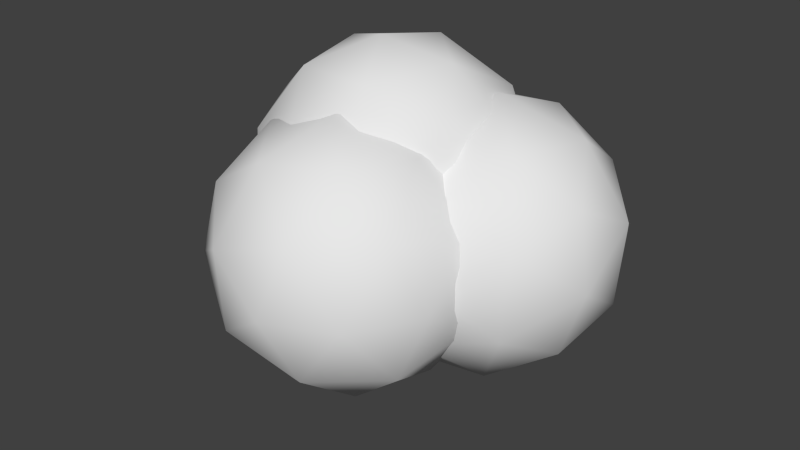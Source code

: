 # Source: Cloud.blend  (saved by Blender 2.72.0; exported with 4.5.12 LTS)
import bpy
from mathutils import Matrix  # noqa: F401  (used for matrix-valued properties, if any)

bpy.ops.wm.read_factory_settings(use_empty=True)
scene = bpy.context.scene
scene.name = 'Scene'

# ---- collections
col_collection_1 = bpy.data.collections.new('Collection 1'); scene.collection.children.link(col_collection_1)

# ---- world
world_world = bpy.data.worlds.new('World'); scene.world = world_world
world_world.color = (0.05088, 0.05088, 0.05088)
world_world.use_sun_shadow = False
world_world.sun_shadow_jitter_overblur = 0.0
world_world.cycles.sampling_method = 'MANUAL'
world_world.cycles.sample_map_resolution = 256

# ---- meshes
me_icosphere_006 = bpy.data.meshes.new('Icosphere.006')
me_icosphere_006.from_pydata([(0.01569, 0.554, -0.02569), (0.2845, 0.3591, 0.1329), (0.2259, 0.3309, -0.2293), (-0.1373, 0.345, -0.2872), (-0.3031, 0.382, 0.0393), (-0.0424, 0.3907, 0.2989), (0.2977, 0.02961, -0.03052), (0.03703, 0.02094, -0.2901), (0.1319, 0.06656, 0.2959), (0.1425, 0.484, -0.1506), (0.1769, 0.5006, 0.06226), (0.3005, 0.3694, -0.05742), (0.1428, 0.4046, 0.2531), (-0.01523, 0.5191, 0.1598), (-0.07099, 0.4923, -0.1847), (0.05256, 0.3612, -0.3043), (-0.1684, 0.514, 0.007233), (-0.2584, 0.3912, -0.1465), (-0.2026, 0.418, 0.198), (0.2452, 0.214, 0.2513), (0.05308, 0.2326, 0.3489), (0.3082, 0.1758, -0.1535), (0.3427, 0.1923, 0.05942), (0.155, 0.1707, -0.3061), (-0.3481, 0.2193, -0.05064), (-0.2506, 0.1976, -0.2425), (-0.1604, 0.2409, 0.3149), (-0.3136, 0.2358, 0.1623), (0.1972, -0.006418, -0.1893), (-0.05793, 0.05043, 0.3131), (-0.07562, 0.06259, -0.5437), (0.1969, 0.2587, -0.393), (0.1967, -0.1082, -0.3644), (-0.1514, -0.2184, -0.3185), (-0.3663, 0.08033, -0.3187), (-0.151, 0.3752, -0.3647), (0.2895, 0.09889, -0.07472), (0.07424, -0.196, -0.02865), (-0.2737, -0.07949, -0.0003843), (-0.2734, 0.2874, -0.02898), (0.07466, 0.3977, -0.07492), (0.07788, -0.04253, -0.4992), (0.07803, 0.1731, -0.516), (0.2381, 0.07274, -0.4107), (0.03371, 0.3569, -0.4109), (-0.1265, 0.2416, -0.4994), (-0.1267, -0.1073, -0.4722), (0.03332, -0.2077, -0.3669), (-0.253, 0.06828, -0.4723), (-0.2976, -0.09691, -0.34), (-0.2973, 0.252, -0.3672), (0.1664, 0.3701, -0.2405), (-0.03815, 0.4386, -0.2239), (0.2925, -0.0212, -0.2236), (0.2927, 0.1945, -0.2404), (-0.03863, -0.2593, -0.1695), (0.166, -0.1945, -0.1965), (-0.3694, -0.01524, -0.153), (-0.2431, -0.1908, -0.1529), (-0.2428, 0.3738, -0.1969), (-0.3693, 0.2004, -0.1698), (0.2208, 0.2761, -0.05342), (0.2206, -0.07281, -0.02622), (-0.1105, -0.1777, 0.01747), (-0.1101, 0.3869, -0.02654), (0.2932, -0.2486, 0.2201), (0.2214, -0.2467, -0.1409), (0.4205, 0.02435, 0.008556), (0.28, 0.09895, 0.3404), (-0.005827, -0.126, 0.3961), (-0.04203, -0.3397, 0.09865), (0.1639, 0.1019, -0.2436), (0.2001, 0.3156, 0.05387), (-0.06336, 0.2226, 0.2934), (-0.1219, -0.123, -0.1879), (0.4056, -0.1297, 0.121), (0.2886, -0.289, 0.03317), (0.3634, -0.1286, -0.09116), (0.09158, -0.3426, -0.0382), (0.1338, -0.3437, 0.174), (0.3231, -0.08584, 0.3161), (0.3979, 0.07459, 0.1917), (0.155, -0.2181, 0.3488), (0.1473, -0.01381, 0.4195), (-0.04201, -0.2716, 0.2774), (0.04461, -0.2152, -0.2066), (-0.1103, -0.2699, -0.06585), (0.3296, 0.07635, -0.1515), (0.2126, -0.08299, -0.2394), (0.2683, 0.2458, 0.2184), (0.3509, 0.2019, 0.0233), (-0.05455, 0.0589, 0.3919), (0.1135, 0.1911, 0.3592), (-0.1928, -0.226, 0.1292), (-0.1715, -0.1004, 0.3041), (0.2001, 0.2475, -0.1249), (0.0665, 0.3185, 0.1907), (-0.2054, 0.1045, 0.2437), (-0.2398, -0.09868, -0.03922), (-0.4806, 0.06259, 0.3156), (-0.5266, 0.2587, 0.007572), (-0.5037, -0.1082, -0.00961), (-0.2557, -0.2184, 0.2389), (-0.1252, 0.08033, 0.4096), (-0.2927, 0.3752, 0.2667), (-0.3301, 0.09889, -0.2594), (-0.1627, -0.196, -0.1165), (0.04837, 0.2874, 0.1598), (-0.1997, 0.3977, -0.08868), (-0.5386, -0.04253, 0.1666), (-0.552, 0.1731, 0.1767), (-0.5656, 0.07274, -0.01438), (-0.4416, 0.3569, 0.148), (-0.4145, 0.2416, 0.329), (-0.3928, -0.1073, 0.3127), (-0.4064, -0.2077, 0.1216), (-0.3161, 0.06827, 0.4131), (-0.1839, -0.09691, 0.368), (-0.2057, 0.252, 0.3843), (-0.3869, 0.3701, -0.06086), (-0.2494, 0.4386, 0.09144), (-0.4501, -0.0212, -0.1713), (-0.4636, 0.1945, -0.1612), (-0.2059, -0.2593, 0.05876), (-0.3517, -0.1945, -0.0873), (0.008241, -0.01524, 0.3114), (-0.06843, -0.1908, 0.2111), (-0.1036, 0.3738, 0.2375), (-0.005199, 0.2004, 0.3215), (-0.2714, 0.2761, -0.2178), (-0.2497, -0.07281, -0.2341), (-0.01378, -0.1777, 0.002184), (-0.04896, 0.3869, 0.02862)], [], [(0, 10, 9), (1, 10, 12), (0, 9, 14), (0, 14, 16), (0, 16, 13), (1, 12, 19), (2, 11, 21), (4, 17, 24), (5, 18, 26), (1, 19, 22), (2, 21, 23), (5, 26, 20), (9, 11, 2), (9, 10, 11), (10, 1, 11), (12, 13, 5), (12, 10, 13), (10, 0, 13), (14, 15, 3), (14, 9, 15), (9, 2, 15), (16, 17, 4), (16, 14, 17), (14, 3, 17), (13, 18, 5), (13, 16, 18), (16, 4, 18), (19, 20, 8), (19, 12, 20), (12, 5, 20), (21, 22, 6), (21, 11, 22), (11, 1, 22), (15, 2, 23), (24, 17, 25), (17, 3, 25), (26, 18, 27), (18, 4, 27), (23, 28, 7), (23, 21, 28), (21, 6, 28), (20, 29, 8), (20, 26, 29), (30, 42, 41), (31, 42, 44), (30, 41, 46), (30, 46, 48), (30, 48, 45), (31, 44, 51), (32, 43, 53), (33, 47, 55), (34, 49, 57), (35, 50, 59), (31, 51, 54), (32, 53, 56), (33, 55, 58), (34, 57, 60), (35, 59, 52), (41, 43, 32), (41, 42, 43), (42, 31, 43), (44, 45, 35), (44, 42, 45), (42, 30, 45), (46, 47, 33), (46, 41, 47), (41, 32, 47), (48, 49, 34), (48, 46, 49), (46, 33, 49), (45, 50, 35), (45, 48, 50), (48, 34, 50), (51, 52, 40), (51, 44, 52), (44, 35, 52), (53, 54, 36), (53, 43, 54), (43, 31, 54), (55, 56, 37), (55, 47, 56), (47, 32, 56), (57, 58, 38), (57, 49, 58), (49, 33, 58), (59, 60, 39), (59, 50, 60), (50, 34, 60), (54, 61, 36), (54, 51, 61), (51, 40, 61), (56, 62, 37), (56, 53, 62), (53, 36, 62), (58, 63, 38), (58, 55, 63), (55, 37, 63), (52, 64, 40), (52, 59, 64), (59, 39, 64), (65, 76, 75), (66, 76, 78), (65, 75, 80), (65, 80, 82), (65, 82, 79), (66, 78, 85), (67, 77, 87), (68, 81, 89), (69, 83, 91), (70, 84, 93), (66, 85, 88), (67, 87, 90), (68, 89, 92), (69, 91, 94), (70, 93, 86), (75, 77, 67), (75, 76, 77), (76, 66, 77), (78, 79, 70), (78, 76, 79), (76, 65, 79), (80, 81, 68), (80, 75, 81), (75, 67, 81), (82, 83, 69), (82, 80, 83), (80, 68, 83), (79, 84, 70), (79, 82, 84), (82, 69, 84), (85, 86, 74), (85, 78, 86), (78, 70, 86), (87, 88, 71), (87, 77, 88), (77, 66, 88), (89, 90, 72), (89, 81, 90), (81, 67, 90), (91, 92, 73), (91, 83, 92), (83, 68, 92), (93, 84, 94), (84, 69, 94), (90, 95, 72), (90, 87, 95), (87, 71, 95), (92, 96, 73), (92, 89, 96), (89, 72, 96), (94, 91, 97), (91, 73, 97), (86, 98, 74), (86, 93, 98), (99, 110, 109), (100, 110, 112), (99, 109, 114), (99, 114, 116), (99, 116, 113), (100, 112, 119), (101, 111, 121), (102, 115, 123), (103, 117, 125), (104, 118, 127), (100, 119, 122), (101, 121, 124), (102, 123, 126), (103, 125, 128), (104, 127, 120), (109, 111, 101), (109, 110, 111), (110, 100, 111), (112, 113, 104), (112, 110, 113), (110, 99, 113), (114, 115, 102), (114, 109, 115), (109, 101, 115), (116, 117, 103), (116, 114, 117), (114, 102, 117), (113, 118, 104), (113, 116, 118), (116, 103, 118), (119, 120, 108), (119, 112, 120), (112, 104, 120), (121, 122, 105), (121, 111, 122), (111, 100, 122), (123, 124, 106), (123, 115, 124), (115, 101, 124), (125, 117, 126), (117, 102, 126), (127, 128, 107), (127, 118, 128), (118, 103, 128), (122, 129, 105), (122, 119, 129), (119, 108, 129), (124, 130, 106), (124, 121, 130), (121, 105, 130), (126, 123, 131), (123, 106, 131), (120, 132, 108), (120, 127, 132), (127, 107, 132)])
me_icosphere_006.polygons.foreach_set('use_smooth', [True] * 209)
_uv = me_icosphere_006.uv_layers.new(name='UVMap')
_uv.uv.foreach_set('vector', [0.7608, 0.1696, 0.7176, 0.2064, 0.7092, 0.1397, 0.6711, 0.2484, 0.7176, 0.2064, 0.7324, 0.2728, 0.7608, 0.1696, 0.7092, 0.1397, 0.776, 0.1086, 0.7608, 0.1696, 0.776, 0.1086, 0.8218, 0.1685, 0.7608, 0.1696, 0.8218, 0.1685, 0.7798, 0.2235, 0.6711, 0.2484, 0.7324, 0.2728, 0.6621, 0.3333, 0.6462, 0.115, 0.6521, 0.1841, 0.5775, 0.1491, 0.904, 0.1727, 0.8591, 0.09519, 0.9606, 0.09119, 0.7966, 0.2833, 0.8513, 0.2403, 0.8618, 0.337, 0.6711, 0.2484, 0.6621, 0.3333, 0.5857, 0.2504, 0.6462, 0.115, 0.5775, 0.1491, 0.5898, 0.04832, 0.7966, 0.2833, 0.8618, 0.337, 0.7618, 0.3472, 0.7092, 0.1397, 0.6521, 0.1841, 0.6462, 0.115, 0.7092, 0.1397, 0.7176, 0.2064, 0.6521, 0.1841, 0.7176, 0.2064, 0.6711, 0.2484, 0.6521, 0.1841, 0.7324, 0.2728, 0.7798, 0.2235, 0.7966, 0.2833, 0.7324, 0.2728, 0.7176, 0.2064, 0.7798, 0.2235, 0.7176, 0.2064, 0.7608, 0.1696, 0.7798, 0.2235, 0.776, 0.1086, 0.7024, 0.04794, 0.7998, 0.02803, 0.776, 0.1086, 0.7092, 0.1397, 0.7024, 0.04794, 0.7092, 0.1397, 0.6462, 0.115, 0.7024, 0.04794, 0.8218, 0.1685, 0.8591, 0.09519, 0.904, 0.1727, 0.8218, 0.1685, 0.776, 0.1086, 0.8591, 0.09519, 0.776, 0.1086, 0.7998, 0.02803, 0.8591, 0.09519, 0.7798, 0.2235, 0.8513, 0.2403, 0.7966, 0.2833, 0.7798, 0.2235, 0.8218, 0.1685, 0.8513, 0.2403, 0.8218, 0.1685, 0.904, 0.1727, 0.8513, 0.2403, 0.6621, 0.3333, 0.7618, 0.3472, 0.711, 0.4199, 0.6621, 0.3333, 0.7324, 0.2728, 0.7618, 0.3472, 0.7324, 0.2728, 0.7966, 0.2833, 0.7618, 0.3472, 0.5775, 0.1491, 0.5857, 0.2504, 0.5018, 0.1971, 0.5775, 0.1491, 0.6521, 0.1841, 0.5857, 0.2504, 0.6521, 0.1841, 0.6711, 0.2484, 0.5857, 0.2504, 0.7024, 0.04794, 0.6462, 0.115, 0.5898, 0.04832, 0.9606, 0.09119, 0.8591, 0.09519, 0.8951, 0.0001876, 0.8591, 0.09519, 0.7998, 0.02803, 0.8951, 0.0001876, 0.8618, 0.337, 0.8513, 0.2403, 0.9459, 0.2627, 0.8513, 0.2403, 0.904, 0.1727, 0.9459, 0.2627, 0.5898, 0.04832, 0.4894, 0.09851, 0.503, 0.0001875, 0.5898, 0.04832, 0.5775, 0.1491, 0.4894, 0.09851, 0.5775, 0.1491, 0.5018, 0.1971, 0.4894, 0.09851, 0.7618, 0.3472, 0.809, 0.436, 0.711, 0.4199, 0.7618, 0.3472, 0.8618, 0.337, 0.809, 0.436, 0.74, 0.7391, 0.7055, 0.7632, 0.7055, 0.715, 0.6661, 0.7891, 0.7055, 0.7632, 0.7099, 0.8161, 0.74, 0.7391, 0.7055, 0.715, 0.7521, 0.6971, 0.74, 0.7391, 0.7521, 0.6971, 0.7857, 0.7391, 0.74, 0.7391, 0.7857, 0.7391, 0.7521, 0.781, 0.6661, 0.7891, 0.7099, 0.8161, 0.6477, 0.8497, 0.6661, 0.689, 0.6594, 0.7391, 0.6039, 0.6979, 0.762, 0.6466, 0.7099, 0.662, 0.7239, 0.5909, 0.8479, 0.7391, 0.8114, 0.6808, 0.9254, 0.6604, 0.762, 0.8315, 0.8114, 0.7973, 0.8148, 0.8807, 0.6661, 0.7891, 0.6477, 0.8497, 0.6039, 0.7802, 0.6661, 0.689, 0.6039, 0.6979, 0.6477, 0.6284, 0.762, 0.6466, 0.7239, 0.5909, 0.8148, 0.5974, 0.8479, 0.7391, 0.9254, 0.6604, 0.9254, 0.8177, 0.762, 0.8315, 0.8148, 0.8807, 0.7239, 0.8872, 0.7055, 0.715, 0.6594, 0.7391, 0.6661, 0.689, 0.7055, 0.715, 0.7055, 0.7632, 0.6594, 0.7391, 0.7055, 0.7632, 0.6661, 0.7891, 0.6594, 0.7391, 0.7099, 0.8161, 0.7521, 0.781, 0.762, 0.8315, 0.7099, 0.8161, 0.7055, 0.7632, 0.7521, 0.781, 0.7055, 0.7632, 0.74, 0.7391, 0.7521, 0.781, 0.7521, 0.6971, 0.7099, 0.662, 0.762, 0.6466, 0.7521, 0.6971, 0.7055, 0.715, 0.7099, 0.662, 0.7055, 0.715, 0.6661, 0.689, 0.7099, 0.662, 0.7857, 0.7391, 0.8114, 0.6808, 0.8479, 0.7391, 0.7857, 0.7391, 0.7521, 0.6971, 0.8114, 0.6808, 0.7521, 0.6971, 0.762, 0.6466, 0.8114, 0.6808, 0.7521, 0.781, 0.8114, 0.7973, 0.762, 0.8315, 0.7521, 0.781, 0.7857, 0.7391, 0.8114, 0.7973, 0.7857, 0.7391, 0.8479, 0.7391, 0.8114, 0.7973, 0.6477, 0.8497, 0.7239, 0.8872, 0.6409, 0.9559, 0.6477, 0.8497, 0.7099, 0.8161, 0.7239, 0.8872, 0.7099, 0.8161, 0.762, 0.8315, 0.7239, 0.8872, 0.6039, 0.6979, 0.6039, 0.7802, 0.506, 0.7391, 0.6039, 0.6979, 0.6594, 0.7391, 0.6039, 0.7802, 0.6594, 0.7391, 0.6661, 0.7891, 0.6039, 0.7802, 0.7239, 0.5909, 0.6477, 0.6284, 0.6409, 0.5222, 0.7239, 0.5909, 0.7099, 0.662, 0.6477, 0.6284, 0.7099, 0.662, 0.6661, 0.689, 0.6477, 0.6284, 0.9254, 0.6604, 0.8148, 0.5974, 0.9003, 0.5251, 0.9254, 0.6604, 0.8114, 0.6808, 0.8148, 0.5974, 0.8114, 0.6808, 0.762, 0.6466, 0.8148, 0.5974, 0.8148, 0.8807, 0.9254, 0.8177, 0.9003, 0.953, 0.8148, 0.8807, 0.8114, 0.7973, 0.9254, 0.8177, 0.8114, 0.7973, 0.8479, 0.7391, 0.9254, 0.8177, 0.6039, 0.7802, 0.5296, 0.8749, 0.506, 0.7391, 0.6039, 0.7802, 0.6477, 0.8497, 0.5296, 0.8749, 0.6477, 0.8497, 0.6409, 0.9559, 0.5296, 0.8749, 0.6477, 0.6284, 0.5296, 0.6032, 0.6409, 0.5222, 0.6477, 0.6284, 0.6039, 0.6979, 0.5296, 0.6032, 0.6039, 0.6979, 0.506, 0.7391, 0.5296, 0.6032, 0.8148, 0.5974, 0.7712, 0.4783, 0.9003, 0.5251, 0.8148, 0.5974, 0.7239, 0.5909, 0.7712, 0.4783, 0.7239, 0.5909, 0.6409, 0.5222, 0.7712, 0.4783, 0.7239, 0.8872, 0.7712, 0.9998, 0.6409, 0.9559, 0.7239, 0.8872, 0.8148, 0.8807, 0.7712, 0.9998, 0.8148, 0.8807, 0.9003, 0.953, 0.7712, 0.9998, 0.2529, 0.2387, 0.2416, 0.2859, 0.207, 0.2423, 0.2241, 0.3459, 0.2416, 0.2859, 0.2922, 0.3301, 0.2529, 0.2387, 0.207, 0.2423, 0.2339, 0.1977, 0.2529, 0.2387, 0.2339, 0.1977, 0.2869, 0.2058, 0.2529, 0.2387, 0.2869, 0.2058, 0.2955, 0.2626, 0.2241, 0.3459, 0.2922, 0.3301, 0.2691, 0.437, 0.1556, 0.2424, 0.1784, 0.2966, 0.1001, 0.2826, 0.2119, 0.1536, 0.1793, 0.1943, 0.1542, 0.1298, 0.3242, 0.1623, 0.2656, 0.151, 0.3119, 0.08999, 0.3495, 0.2921, 0.351, 0.223, 0.4481, 0.2743, 0.2241, 0.3459, 0.2691, 0.437, 0.1343, 0.3938, 0.1556, 0.2424, 0.1001, 0.2826, 0.1093, 0.1973, 0.2119, 0.1536, 0.1542, 0.1298, 0.2252, 0.09177, 0.3242, 0.1623, 0.3119, 0.08999, 0.419, 0.1366, 0.3495, 0.2921, 0.4481, 0.2743, 0.3723, 0.3707, 0.207, 0.2423, 0.1784, 0.2966, 0.1556, 0.2424, 0.207, 0.2423, 0.2416, 0.2859, 0.1784, 0.2966, 0.2416, 0.2859, 0.2241, 0.3459, 0.1784, 0.2966, 0.2922, 0.3301, 0.2955, 0.2626, 0.3495, 0.2921, 0.2922, 0.3301, 0.2416, 0.2859, 0.2955, 0.2626, 0.2416, 0.2859, 0.2529, 0.2387, 0.2955, 0.2626, 0.2339, 0.1977, 0.1793, 0.1943, 0.2119, 0.1536, 0.2339, 0.1977, 0.207, 0.2423, 0.1793, 0.1943, 0.207, 0.2423, 0.1556, 0.2424, 0.1793, 0.1943, 0.2869, 0.2058, 0.2656, 0.151, 0.3242, 0.1623, 0.2869, 0.2058, 0.2339, 0.1977, 0.2656, 0.151, 0.2339, 0.1977, 0.2119, 0.1536, 0.2656, 0.151, 0.2955, 0.2626, 0.351, 0.223, 0.3495, 0.2921, 0.2955, 0.2626, 0.2869, 0.2058, 0.351, 0.223, 0.2869, 0.2058, 0.3242, 0.1623, 0.351, 0.223, 0.2691, 0.437, 0.3723, 0.3707, 0.3863, 0.4779, 0.2691, 0.437, 0.2922, 0.3301, 0.3723, 0.3707, 0.2922, 0.3301, 0.3495, 0.2921, 0.3723, 0.3707, 0.1001, 0.2826, 0.1343, 0.3938, 0.01951, 0.346, 0.1001, 0.2826, 0.1784, 0.2966, 0.1343, 0.3938, 0.1784, 0.2966, 0.2241, 0.3459, 0.1343, 0.3938, 0.1542, 0.1298, 0.1093, 0.1973, 0.05755, 0.1131, 0.1542, 0.1298, 0.1793, 0.1943, 0.1093, 0.1973, 0.1793, 0.1943, 0.1556, 0.2424, 0.1093, 0.1973, 0.3119, 0.08999, 0.2252, 0.09177, 0.2622, 0.0001875, 0.3119, 0.08999, 0.2656, 0.151, 0.2252, 0.09177, 0.2656, 0.151, 0.2119, 0.1536, 0.2252, 0.09177, 0.4481, 0.2743, 0.351, 0.223, 0.419, 0.1366, 0.351, 0.223, 0.3242, 0.1623, 0.419, 0.1366, 0.1093, 0.1973, 0.0001875, 0.2233, 0.05755, 0.1131, 0.1093, 0.1973, 0.1001, 0.2826, 0.0001875, 0.2233, 0.1001, 0.2826, 0.01951, 0.346, 0.0001875, 0.2233, 0.2252, 0.09177, 0.1395, 0.01949, 0.2622, 0.0001875, 0.2252, 0.09177, 0.1542, 0.1298, 0.1395, 0.01949, 0.1542, 0.1298, 0.05755, 0.1131, 0.1395, 0.01949, 0.419, 0.1366, 0.3119, 0.08999, 0.3863, 0.0001875, 0.3119, 0.08999, 0.2622, 0.0001875, 0.3863, 0.0001875, 0.3723, 0.3707, 0.489, 0.4084, 0.3863, 0.4779, 0.3723, 0.3707, 0.4481, 0.2743, 0.489, 0.4084, 0.2434, 0.6718, 0.2362, 0.7147, 0.2001, 0.6802, 0.2274, 0.7617, 0.2362, 0.7147, 0.2776, 0.7492, 0.2434, 0.6718, 0.2001, 0.6802, 0.2208, 0.6309, 0.2434, 0.6718, 0.2208, 0.6309, 0.2777, 0.6383, 0.2434, 0.6718, 0.2777, 0.6383, 0.2828, 0.6938, 0.2274, 0.7617, 0.2776, 0.7492, 0.2581, 0.8167, 0.1526, 0.6923, 0.186, 0.7319, 0.1177, 0.7456, 0.1874, 0.5827, 0.1616, 0.6386, 0.1108, 0.5771, 0.3257, 0.5954, 0.2557, 0.5722, 0.3366, 0.4879, 0.3255, 0.7235, 0.3377, 0.6643, 0.3969, 0.7224, 0.2274, 0.7617, 0.2581, 0.8167, 0.1784, 0.8007, 0.1526, 0.6923, 0.1177, 0.7456, 0.09297, 0.6662, 0.1874, 0.5827, 0.1108, 0.5771, 0.1861, 0.4783, 0.3257, 0.5954, 0.3366, 0.4879, 0.4335, 0.6042, 0.3255, 0.7235, 0.3969, 0.7224, 0.3372, 0.7893, 0.2001, 0.6802, 0.186, 0.7319, 0.1526, 0.6923, 0.2001, 0.6802, 0.2362, 0.7147, 0.186, 0.7319, 0.2362, 0.7147, 0.2274, 0.7617, 0.186, 0.7319, 0.2776, 0.7492, 0.2828, 0.6938, 0.3255, 0.7235, 0.2776, 0.7492, 0.2362, 0.7147, 0.2828, 0.6938, 0.2362, 0.7147, 0.2434, 0.6718, 0.2828, 0.6938, 0.2208, 0.6309, 0.1616, 0.6386, 0.1874, 0.5827, 0.2208, 0.6309, 0.2001, 0.6802, 0.1616, 0.6386, 0.2001, 0.6802, 0.1526, 0.6923, 0.1616, 0.6386, 0.2777, 0.6383, 0.2557, 0.5722, 0.3257, 0.5954, 0.2777, 0.6383, 0.2208, 0.6309, 0.2557, 0.5722, 0.2208, 0.6309, 0.1874, 0.5827, 0.2557, 0.5722, 0.2828, 0.6938, 0.3377, 0.6643, 0.3255, 0.7235, 0.2828, 0.6938, 0.2777, 0.6383, 0.3377, 0.6643, 0.2777, 0.6383, 0.3257, 0.5954, 0.3377, 0.6643, 0.2581, 0.8167, 0.3372, 0.7893, 0.3275, 0.8937, 0.2581, 0.8167, 0.2776, 0.7492, 0.3372, 0.7893, 0.2776, 0.7492, 0.3255, 0.7235, 0.3372, 0.7893, 0.1177, 0.7456, 0.1784, 0.8007, 0.0844, 0.8439, 0.1177, 0.7456, 0.186, 0.7319, 0.1784, 0.8007, 0.186, 0.7319, 0.2274, 0.7617, 0.1784, 0.8007, 0.1108, 0.5771, 0.09297, 0.6662, 0.006013, 0.6077, 0.1108, 0.5771, 0.1616, 0.6386, 0.09297, 0.6662, 0.1616, 0.6386, 0.1526, 0.6923, 0.09297, 0.6662, 0.3366, 0.4879, 0.2557, 0.5722, 0.1861, 0.4783, 0.2557, 0.5722, 0.1874, 0.5827, 0.1861, 0.4783, 0.3969, 0.7224, 0.4335, 0.6042, 0.5056, 0.716, 0.3969, 0.7224, 0.3377, 0.6643, 0.4335, 0.6042, 0.3377, 0.6643, 0.3257, 0.5954, 0.4335, 0.6042, 0.1784, 0.8007, 0.1962, 0.9167, 0.0844, 0.8439, 0.1784, 0.8007, 0.2581, 0.8167, 0.1962, 0.9167, 0.2581, 0.8167, 0.3275, 0.8937, 0.1962, 0.9167, 0.09297, 0.6662, 0.0001875, 0.7406, 0.006013, 0.6077, 0.09297, 0.6662, 0.1177, 0.7456, 0.0001875, 0.7406, 0.1177, 0.7456, 0.0844, 0.8439, 0.0001875, 0.7406, 0.1861, 0.4783, 0.1108, 0.5771, 0.03589, 0.4783, 0.1108, 0.5771, 0.006013, 0.6077, 0.03589, 0.4783, 0.3372, 0.7893, 0.4469, 0.8351, 0.3275, 0.8937, 0.3372, 0.7893, 0.3969, 0.7224, 0.4469, 0.8351, 0.3969, 0.7224, 0.5056, 0.716, 0.4469, 0.8351])
me_icosphere_006.use_remesh_preserve_volume = False
me_icosphere_006.use_remesh_preserve_attributes = False
me_icosphere_006.use_mirror_vertex_groups = False
me_icosphere_006.update()

# ---- objects
ob_cloud = bpy.data.objects.new('Cloud', me_icosphere_006)

# ---- transforms, parenting, visibility, modifiers, constraints
ob_cloud.location = (0.0, 0.0, 0.0)
ob_cloud.rotation_euler = (1.571, -0.0, -3.142)
ob_cloud.lineart.crease_threshold = 0.0

# ---- collection membership
col_collection_1.objects.link(ob_cloud)

# ---- scene / render settings (as saved in the file)
scene.frame_start = 1; scene.frame_end = 250; scene.frame_set(3)
scene.render.engine = 'BLENDER_EEVEE_NEXT'
scene.render.resolution_percentage = 50
scene.render.dither_intensity = 0.0
scene.cycles.use_denoising = False
scene.cycles.samples = 10
scene.cycles.sampling_pattern = 'TABULATED_SOBOL'
scene.cycles.light_sampling_threshold = 0.0
scene.cycles.use_adaptive_sampling = False
scene.cycles.use_light_tree = False
scene.cycles.blur_glossy = 0.0
scene.cycles.pixel_filter_type = 'GAUSSIAN'
scene.cycles.sample_clamp_indirect = 0.0
scene.view_settings.view_transform = 'Standard'
bpy.context.view_layer.update()

# ---- added for rendering (the .blend has no active camera and no usable light): camera, sun
cam_auto = bpy.data.cameras.new('AutoCamera')
cam_auto.lens = 50.0
cam_auto.sensor_width = 36.0
cam_auto.clip_end = 1000.0
ob_auto_camera = bpy.data.objects.new('AutoCamera', cam_auto)
scene.collection.objects.link(ob_auto_camera)
ob_auto_camera.location = (1.59456, -1.88846, 1.32278)
ob_auto_camera.rotation_euler = (1.09748, -7.21219e-08, 0.694738)
scene.camera = ob_auto_camera
light_auto_sun = bpy.data.lights.new('AutoSun', 'SUN')
light_auto_sun.energy = 3.0
light_auto_sun.angle = 0.0523599
ob_auto_sun = bpy.data.objects.new('AutoSun', light_auto_sun)
scene.collection.objects.link(ob_auto_sun)
ob_auto_sun.rotation_euler = (0.872665, 0.174533, 0.523599)
bpy.context.view_layer.update()
